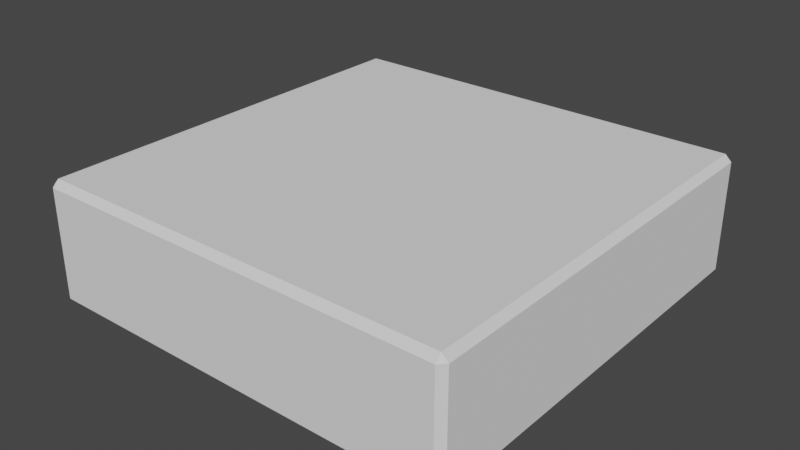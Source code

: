 # Source: placementGrid.blend  (saved by Blender 3.1.7; exported with 4.5.12 LTS)
import bpy
from mathutils import Matrix  # noqa: F401  (used for matrix-valued properties, if any)

bpy.ops.wm.read_factory_settings(use_empty=True)
scene = bpy.context.scene
scene.name = 'Scene'

# ---- collections
col_collection = bpy.data.collections.new('Collection'); scene.collection.children.link(col_collection)

# ---- world
world_world = bpy.data.worlds.new('World'); scene.world = world_world
world_world.use_nodes = True; world_world.node_tree.nodes.clear()
_N = world_world.node_tree.nodes; _L = world_world.node_tree.links
n0 = _N.new('ShaderNodeOutputWorld'); n0.name = 'World Output'; n0.location = (300, 300)
n1 = _N.new('ShaderNodeBackground'); n1.name = 'Background'; n1.location = (10, 300)
n1.inputs[0].default_value = (0.05088, 0.05088, 0.05088, 1.0)
_L.new(n1.outputs[0], n0.inputs[0])
n0.is_active_output = True
world_world.color = (0.05088, 0.05088, 0.05088)
world_world.use_sun_shadow = False
world_world.sun_shadow_jitter_overblur = 0.0

# ---- meshes
me_cube_003 = bpy.data.meshes.new('Cube.003')
me_cube_003.from_pydata([(-0.97, -1.0, -1.0), (-1.0, -0.97, -1.0), (-1.0, 0.97, -1.0), (-0.97, 1.0, -1.0), (1.0, -0.97, -1.0), (0.97, -1.0, -1.0), (0.97, 1.0, -1.0), (1.0, 0.97, -1.0), (-1.0, -0.97, -0.4867), (-0.97, -1.0, -0.4867), (-0.97, -0.97, -0.4567), (-1.0, 0.97, -0.4867), (-0.97, 0.97, -0.4567), (-0.97, 1.0, -0.4867), (0.97, 1.0, -0.4867), (0.97, 0.97, -0.4567), (1.0, 0.97, -0.4867), (1.0, -0.97, -0.4867), (0.97, -0.97, -0.4567), (0.97, -1.0, -0.4867)], [], [(5, 19, 9, 0), (3, 13, 14, 6), (18, 15, 12, 10), (7, 16, 17, 4), (2, 3, 6, 7, 4, 5, 0, 1), (8, 9, 10), (11, 12, 13), (14, 15, 16), (17, 18, 19), (13, 3, 2, 11), (16, 7, 6, 14), (19, 5, 4, 17), (0, 9, 8, 1), (18, 10, 9, 19), (15, 18, 17, 16), (12, 15, 14, 13), (10, 12, 11, 8), (1, 8, 11, 2)])
_uv = me_cube_003.uv_layers.new(name='UVMap')
_uv.uv.foreach_set('vector', [0.375, 0.7537, 0.4931, 0.7538, 0.4931, 0.9963, 0.375, 0.9963, 0.375, 0.2537, 0.4931, 0.2537, 0.4931, 0.4963, 0.375, 0.4963, 0.5, 0.7363, 0.5, 0.4987, 0.5, 0.2513, 0.5, 0.01367, 0.375, 0.5037, 0.4931, 0.5037, 0.4931, 0.7463, 0.375, 0.7462, 0.125, 0.5037, 0.1287, 0.5, 0.3712, 0.5, 0.375, 0.5037, 0.375, 0.7462, 0.3712, 0.75, 0.1287, 0.75, 0.125, 0.7462, 0.4931, 0.00375, 0.4931, 0.0, 0.5, 0.00375, 0.4931, 0.2463, 0.5, 0.2513, 0.4931, 0.2537, 0.4931, 0.4963, 0.5, 0.4987, 0.4931, 0.5037, 0.5, 0.7462, 0.5, 0.7387, 0.5, 0.7387, 0.4931, 0.2537, 0.375, 0.2537, 0.375, 0.2463, 0.4931, 0.2463, 0.4931, 0.5037, 0.375, 0.5037, 0.375, 0.4963, 0.4931, 0.4963, 0.4931, 0.7538, 0.375, 0.7537, 0.375, 0.7462, 0.4931, 0.7463, 0.375, 0.0, 0.4931, 0.0, 0.4931, 0.00375, 0.375, 0.00375, 0.5, 0.7363, 0.5, 0.01367, 0.5, 0.01125, 0.5, 0.7387, 0.5, 0.4987, 0.5, 0.7363, 0.4931, 0.7463, 0.4931, 0.5037, 0.5, 0.2513, 0.5, 0.4987, 0.4931, 0.4963, 0.4931, 0.2537, 0.5, 0.01367, 0.5, 0.2513, 0.4931, 0.2463, 0.4931, 0.00375, 0.375, 0.00375, 0.4931, 0.00375, 0.4931, 0.2463, 0.375, 0.2463])
me_cube_003.use_remesh_fix_poles = True
me_cube_003.use_remesh_preserve_attributes = False
me_cube_003.update()

# ---- objects
ob_cube = bpy.data.objects.new('Cube', me_cube_003)

# ---- transforms, parenting, visibility, modifiers, constraints
ob_cube.location = (0.0, 0.0, 0.0)

# ---- collection membership
col_collection.objects.link(ob_cube)

# ---- scene / render settings (as saved in the file)
scene.frame_start = 1; scene.frame_end = 250; scene.frame_set(1)
scene.render.engine = 'BLENDER_EEVEE_NEXT'
scene.cycles.sampling_pattern = 'TABULATED_SOBOL'
scene.cycles.use_light_tree = False
scene.view_settings.view_transform = 'Filmic'
bpy.context.view_layer.update()

# ---- added for rendering (the .blend has no active camera and no usable light): camera, sun
cam_auto = bpy.data.cameras.new('AutoCamera')
cam_auto.lens = 50.0
cam_auto.sensor_width = 36.0
cam_auto.clip_end = 1000.0
ob_auto_camera = bpy.data.objects.new('AutoCamera', cam_auto)
scene.collection.objects.link(ob_auto_camera)
ob_auto_camera.location = (2.66477, -3.19773, 1.40347)
ob_auto_camera.rotation_euler = (1.09748, -7.21219e-08, 0.694738)
scene.camera = ob_auto_camera
light_auto_sun = bpy.data.lights.new('AutoSun', 'SUN')
light_auto_sun.energy = 3.0
light_auto_sun.angle = 0.0523599
ob_auto_sun = bpy.data.objects.new('AutoSun', light_auto_sun)
scene.collection.objects.link(ob_auto_sun)
ob_auto_sun.rotation_euler = (0.872665, 0.174533, 0.523599)
bpy.context.view_layer.update()
